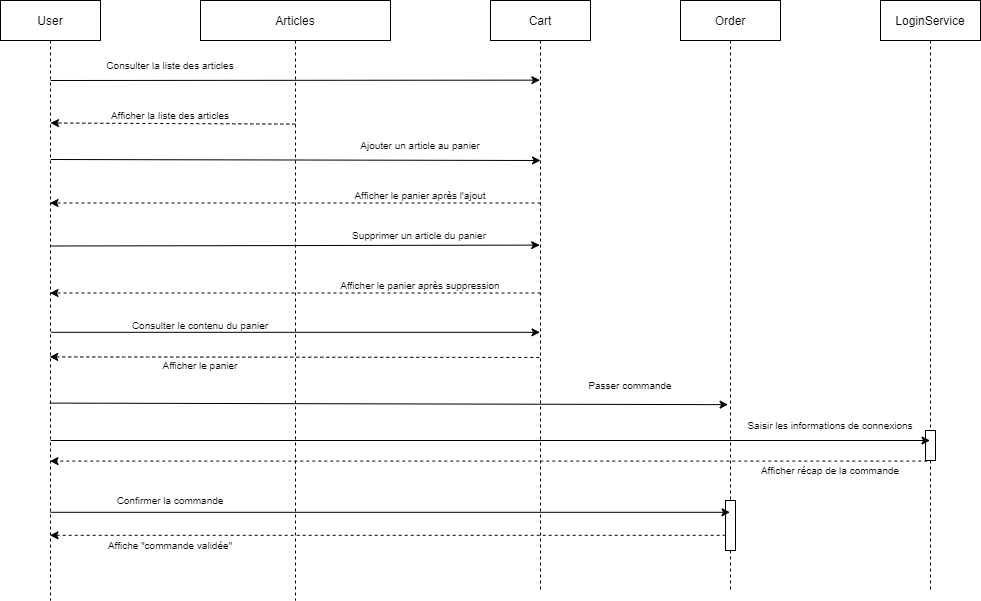

The diagram above was exported from draw.io. Its source (the exported page's mxGraphModel, read from the mxfile embedded in the PNG):
<mxGraphModel dx="900" dy="538" grid="1" gridSize="10" guides="1" tooltips="1" connect="1" arrows="1" fold="1" page="1" pageScale="1" pageWidth="827" pageHeight="1169" math="0" shadow="0">
  <root>
    <mxCell id="0" />
    <mxCell id="1" parent="0" />
    <mxCell id="s66h8QrW4Y4FNCJWDYIv-1" value="User" style="shape=umlLifeline;perimeter=lifelinePerimeter;container=1;collapsible=0;recursiveResize=0;rounded=0;shadow=0;strokeWidth=1;" vertex="1" parent="1">
      <mxGeometry x="50" y="20" width="100" height="600" as="geometry" />
    </mxCell>
    <mxCell id="s66h8QrW4Y4FNCJWDYIv-2" value="Articles" style="shape=umlLifeline;perimeter=lifelinePerimeter;container=1;collapsible=0;recursiveResize=0;rounded=0;shadow=0;strokeWidth=1;" vertex="1" parent="1">
      <mxGeometry x="250" y="20" width="190" height="600" as="geometry" />
    </mxCell>
    <mxCell id="s66h8QrW4Y4FNCJWDYIv-3" value="" style="endArrow=classic;html=1;rounded=0;fontSize=10;exitX=0.516;exitY=0.535;exitDx=0;exitDy=0;exitPerimeter=0;entryX=0.5;entryY=0.532;entryDx=0;entryDy=0;entryPerimeter=0;" edge="1" parent="s66h8QrW4Y4FNCJWDYIv-2">
      <mxGeometry width="50" height="50" relative="1" as="geometry">
        <mxPoint x="-149.20000000000007" y="245.5" as="sourcePoint" />
        <mxPoint x="339.2" y="244.60000000000002" as="targetPoint" />
      </mxGeometry>
    </mxCell>
    <mxCell id="s66h8QrW4Y4FNCJWDYIv-4" value="&lt;font style=&quot;font-size: 10px&quot;&gt;Supprimer un article du panier&lt;/font&gt;" style="text;html=1;strokeColor=none;fillColor=none;align=center;verticalAlign=middle;whiteSpace=wrap;rounded=0;" vertex="1" parent="s66h8QrW4Y4FNCJWDYIv-2">
      <mxGeometry x="99.19999999999997" y="220" width="240" height="30" as="geometry" />
    </mxCell>
    <mxCell id="s66h8QrW4Y4FNCJWDYIv-5" value="Cart" style="shape=umlLifeline;perimeter=lifelinePerimeter;container=1;collapsible=0;recursiveResize=0;rounded=0;shadow=0;strokeWidth=1;" vertex="1" parent="1">
      <mxGeometry x="540" y="20" width="100" height="590" as="geometry" />
    </mxCell>
    <mxCell id="s66h8QrW4Y4FNCJWDYIv-6" value="Order" style="shape=umlLifeline;perimeter=lifelinePerimeter;container=1;collapsible=0;recursiveResize=0;rounded=0;shadow=0;strokeWidth=1;" vertex="1" parent="1">
      <mxGeometry x="730" y="20" width="100" height="590" as="geometry" />
    </mxCell>
    <mxCell id="s66h8QrW4Y4FNCJWDYIv-7" value="" style="points=[];perimeter=orthogonalPerimeter;rounded=0;shadow=0;strokeWidth=1;" vertex="1" parent="s66h8QrW4Y4FNCJWDYIv-6">
      <mxGeometry x="45" y="500" width="10" height="50" as="geometry" />
    </mxCell>
    <mxCell id="s66h8QrW4Y4FNCJWDYIv-8" value="" style="endArrow=classic;html=1;rounded=0;exitX=0.501;exitY=0.265;exitDx=0;exitDy=0;exitPerimeter=0;entryX=1;entryY=1;entryDx=0;entryDy=0;" edge="1" parent="1" source="s66h8QrW4Y4FNCJWDYIv-1" target="s66h8QrW4Y4FNCJWDYIv-15">
      <mxGeometry width="50" height="50" relative="1" as="geometry">
        <mxPoint x="180" y="250" as="sourcePoint" />
        <mxPoint x="230" y="200" as="targetPoint" />
      </mxGeometry>
    </mxCell>
    <mxCell id="s66h8QrW4Y4FNCJWDYIv-9" value="&lt;font style=&quot;font-size: 10px&quot;&gt;Consulter la liste des articles&lt;/font&gt;" style="text;html=1;strokeColor=none;fillColor=none;align=center;verticalAlign=middle;whiteSpace=wrap;rounded=0;" vertex="1" parent="1">
      <mxGeometry x="100" y="70" width="240" height="30" as="geometry" />
    </mxCell>
    <mxCell id="s66h8QrW4Y4FNCJWDYIv-10" value="" style="endArrow=classic;html=1;rounded=0;fontSize=10;exitX=0.499;exitY=0.206;exitDx=0;exitDy=0;exitPerimeter=0;dashed=1;entryX=0;entryY=0.75;entryDx=0;entryDy=0;" edge="1" parent="1" source="s66h8QrW4Y4FNCJWDYIv-2" target="s66h8QrW4Y4FNCJWDYIv-11">
      <mxGeometry width="50" height="50" relative="1" as="geometry">
        <mxPoint x="180" y="240" as="sourcePoint" />
        <mxPoint x="230" y="190" as="targetPoint" />
      </mxGeometry>
    </mxCell>
    <mxCell id="s66h8QrW4Y4FNCJWDYIv-11" value="&lt;font style=&quot;font-size: 10px&quot;&gt;Afficher la liste des articles&lt;/font&gt;" style="text;html=1;strokeColor=none;fillColor=none;align=center;verticalAlign=middle;whiteSpace=wrap;rounded=0;" vertex="1" parent="1">
      <mxGeometry x="100" y="120" width="240" height="30" as="geometry" />
    </mxCell>
    <mxCell id="s66h8QrW4Y4FNCJWDYIv-12" value="" style="endArrow=classic;html=1;rounded=0;fontSize=10;exitX=0;exitY=1;exitDx=0;exitDy=0;entryX=0.494;entryY=0.135;entryDx=0;entryDy=0;entryPerimeter=0;" edge="1" parent="1" source="s66h8QrW4Y4FNCJWDYIv-9" target="s66h8QrW4Y4FNCJWDYIv-5">
      <mxGeometry width="50" height="50" relative="1" as="geometry">
        <mxPoint x="180" y="240" as="sourcePoint" />
        <mxPoint x="230" y="190" as="targetPoint" />
      </mxGeometry>
    </mxCell>
    <mxCell id="s66h8QrW4Y4FNCJWDYIv-13" value="" style="endArrow=classic;html=1;rounded=0;fontSize=10;exitX=1;exitY=0.75;exitDx=0;exitDy=0;dashed=1;" edge="1" parent="1" source="s66h8QrW4Y4FNCJWDYIv-14" target="s66h8QrW4Y4FNCJWDYIv-1">
      <mxGeometry width="50" height="50" relative="1" as="geometry">
        <mxPoint x="450" y="230" as="sourcePoint" />
        <mxPoint x="500" y="180" as="targetPoint" />
      </mxGeometry>
    </mxCell>
    <mxCell id="s66h8QrW4Y4FNCJWDYIv-14" value="&lt;font style=&quot;font-size: 10px&quot;&gt;Afficher le panier après l'ajout&lt;/font&gt;" style="text;html=1;strokeColor=none;fillColor=none;align=center;verticalAlign=middle;whiteSpace=wrap;rounded=0;" vertex="1" parent="1">
      <mxGeometry x="350" y="200" width="240" height="30" as="geometry" />
    </mxCell>
    <mxCell id="s66h8QrW4Y4FNCJWDYIv-15" value="&lt;font style=&quot;font-size: 10px&quot;&gt;Ajouter un article au panier&lt;/font&gt;" style="text;html=1;strokeColor=none;fillColor=none;align=center;verticalAlign=middle;whiteSpace=wrap;rounded=0;" vertex="1" parent="1">
      <mxGeometry x="350" y="150" width="240" height="30" as="geometry" />
    </mxCell>
    <mxCell id="s66h8QrW4Y4FNCJWDYIv-16" value="" style="endArrow=classic;html=1;rounded=0;fontSize=10;exitX=1;exitY=0.75;exitDx=0;exitDy=0;dashed=1;" edge="1" parent="1" source="s66h8QrW4Y4FNCJWDYIv-17">
      <mxGeometry width="50" height="50" relative="1" as="geometry">
        <mxPoint x="450" y="320" as="sourcePoint" />
        <mxPoint x="99.5" y="312.5" as="targetPoint" />
      </mxGeometry>
    </mxCell>
    <mxCell id="s66h8QrW4Y4FNCJWDYIv-17" value="&lt;font style=&quot;font-size: 10px&quot;&gt;Afficher le panier après suppression&lt;/font&gt;" style="text;html=1;strokeColor=none;fillColor=none;align=center;verticalAlign=middle;whiteSpace=wrap;rounded=0;" vertex="1" parent="1">
      <mxGeometry x="350" y="290" width="240" height="30" as="geometry" />
    </mxCell>
    <mxCell id="s66h8QrW4Y4FNCJWDYIv-18" value="" style="endArrow=classic;html=1;rounded=0;fontSize=10;exitX=0.508;exitY=0.553;exitDx=0;exitDy=0;exitPerimeter=0;" edge="1" parent="1" source="s66h8QrW4Y4FNCJWDYIv-1" target="s66h8QrW4Y4FNCJWDYIv-5">
      <mxGeometry width="50" height="50" relative="1" as="geometry">
        <mxPoint x="440" y="480" as="sourcePoint" />
        <mxPoint x="490" y="430" as="targetPoint" />
      </mxGeometry>
    </mxCell>
    <mxCell id="s66h8QrW4Y4FNCJWDYIv-19" value="&lt;font style=&quot;font-size: 10px&quot;&gt;Consulter le contenu du panier&lt;/font&gt;" style="text;html=1;strokeColor=none;fillColor=none;align=center;verticalAlign=middle;whiteSpace=wrap;rounded=0;" vertex="1" parent="1">
      <mxGeometry x="130" y="330" width="240" height="30" as="geometry" />
    </mxCell>
    <mxCell id="s66h8QrW4Y4FNCJWDYIv-20" value="" style="endArrow=classic;html=1;rounded=0;fontSize=10;exitX=0.488;exitY=0.605;exitDx=0;exitDy=0;exitPerimeter=0;entryX=0.492;entryY=0.594;entryDx=0;entryDy=0;entryPerimeter=0;dashed=1;" edge="1" parent="1" source="s66h8QrW4Y4FNCJWDYIv-5" target="s66h8QrW4Y4FNCJWDYIv-1">
      <mxGeometry width="50" height="50" relative="1" as="geometry">
        <mxPoint x="440" y="480" as="sourcePoint" />
        <mxPoint x="490" y="430" as="targetPoint" />
      </mxGeometry>
    </mxCell>
    <mxCell id="s66h8QrW4Y4FNCJWDYIv-21" value="&lt;font style=&quot;font-size: 10px&quot;&gt;Afficher le panier&lt;/font&gt;" style="text;html=1;strokeColor=none;fillColor=none;align=center;verticalAlign=middle;whiteSpace=wrap;rounded=0;" vertex="1" parent="1">
      <mxGeometry x="130" y="370" width="240" height="30" as="geometry" />
    </mxCell>
    <mxCell id="s66h8QrW4Y4FNCJWDYIv-22" value="LoginService" style="shape=umlLifeline;perimeter=lifelinePerimeter;container=1;collapsible=0;recursiveResize=0;rounded=0;shadow=0;strokeWidth=1;" vertex="1" parent="1">
      <mxGeometry x="930" y="20" width="100" height="590" as="geometry" />
    </mxCell>
    <mxCell id="s66h8QrW4Y4FNCJWDYIv-23" value="" style="points=[];perimeter=orthogonalPerimeter;rounded=0;shadow=0;strokeWidth=1;" vertex="1" parent="s66h8QrW4Y4FNCJWDYIv-22">
      <mxGeometry x="45" y="430" width="10" height="30" as="geometry" />
    </mxCell>
    <mxCell id="s66h8QrW4Y4FNCJWDYIv-24" value="" style="endArrow=classic;html=1;rounded=0;fontSize=10;exitX=0.492;exitY=0.671;exitDx=0;exitDy=0;exitPerimeter=0;entryX=0.476;entryY=0.685;entryDx=0;entryDy=0;entryPerimeter=0;" edge="1" parent="1" source="s66h8QrW4Y4FNCJWDYIv-1" target="s66h8QrW4Y4FNCJWDYIv-6">
      <mxGeometry width="50" height="50" relative="1" as="geometry">
        <mxPoint x="530" y="360" as="sourcePoint" />
        <mxPoint x="690" y="423" as="targetPoint" />
      </mxGeometry>
    </mxCell>
    <mxCell id="s66h8QrW4Y4FNCJWDYIv-25" value="&lt;font style=&quot;font-size: 10px&quot;&gt;Passer commande&lt;/font&gt;" style="text;html=1;strokeColor=none;fillColor=none;align=center;verticalAlign=middle;whiteSpace=wrap;rounded=0;" vertex="1" parent="1">
      <mxGeometry x="560" y="390" width="240" height="30" as="geometry" />
    </mxCell>
    <mxCell id="s66h8QrW4Y4FNCJWDYIv-26" value="" style="endArrow=classic;html=1;rounded=0;fontSize=10;" edge="1" parent="1" target="s66h8QrW4Y4FNCJWDYIv-22">
      <mxGeometry width="50" height="50" relative="1" as="geometry">
        <mxPoint x="100" y="460" as="sourcePoint" />
        <mxPoint x="750" y="300" as="targetPoint" />
      </mxGeometry>
    </mxCell>
    <mxCell id="s66h8QrW4Y4FNCJWDYIv-27" value="&lt;span style=&quot;font-size: 10px;&quot;&gt;Saisir les informations de connexions&lt;/span&gt;" style="text;html=1;strokeColor=none;fillColor=none;align=center;verticalAlign=middle;whiteSpace=wrap;rounded=0;" vertex="1" parent="1">
      <mxGeometry x="760" y="430" width="240" height="30" as="geometry" />
    </mxCell>
    <mxCell id="s66h8QrW4Y4FNCJWDYIv-28" value="" style="endArrow=classic;html=1;rounded=0;fontSize=10;exitX=0.18;exitY=1.02;exitDx=0;exitDy=0;exitPerimeter=0;dashed=1;" edge="1" parent="1" source="s66h8QrW4Y4FNCJWDYIv-23" target="s66h8QrW4Y4FNCJWDYIv-1">
      <mxGeometry width="50" height="50" relative="1" as="geometry">
        <mxPoint x="620" y="350" as="sourcePoint" />
        <mxPoint x="670" y="300" as="targetPoint" />
      </mxGeometry>
    </mxCell>
    <mxCell id="s66h8QrW4Y4FNCJWDYIv-29" value="&lt;font style=&quot;font-size: 10px&quot;&gt;Afficher récap de la commande&lt;/font&gt;" style="text;html=1;strokeColor=none;fillColor=none;align=center;verticalAlign=middle;whiteSpace=wrap;rounded=0;" vertex="1" parent="1">
      <mxGeometry x="760" y="475" width="240" height="30" as="geometry" />
    </mxCell>
    <mxCell id="s66h8QrW4Y4FNCJWDYIv-30" value="" style="endArrow=classic;html=1;rounded=0;fontSize=10;exitX=0.5;exitY=0.853;exitDx=0;exitDy=0;exitPerimeter=0;" edge="1" parent="1" source="s66h8QrW4Y4FNCJWDYIv-1" target="s66h8QrW4Y4FNCJWDYIv-6">
      <mxGeometry width="50" height="50" relative="1" as="geometry">
        <mxPoint x="520" y="350" as="sourcePoint" />
        <mxPoint x="570" y="300" as="targetPoint" />
      </mxGeometry>
    </mxCell>
    <mxCell id="s66h8QrW4Y4FNCJWDYIv-31" value="&lt;font style=&quot;font-size: 10px&quot;&gt;Confirmer la commande&lt;/font&gt;" style="text;html=1;strokeColor=none;fillColor=none;align=center;verticalAlign=middle;whiteSpace=wrap;rounded=0;" vertex="1" parent="1">
      <mxGeometry x="100" y="505" width="240" height="30" as="geometry" />
    </mxCell>
    <mxCell id="s66h8QrW4Y4FNCJWDYIv-32" value="" style="endArrow=classic;html=1;rounded=0;fontSize=10;exitX=0.02;exitY=0.696;exitDx=0;exitDy=0;exitPerimeter=0;dashed=1;" edge="1" parent="1" source="s66h8QrW4Y4FNCJWDYIv-7" target="s66h8QrW4Y4FNCJWDYIv-1">
      <mxGeometry width="50" height="50" relative="1" as="geometry">
        <mxPoint x="330" y="680" as="sourcePoint" />
        <mxPoint x="380" y="630" as="targetPoint" />
      </mxGeometry>
    </mxCell>
    <mxCell id="s66h8QrW4Y4FNCJWDYIv-33" value="&lt;span style=&quot;font-size: 10px&quot;&gt;Affiche &quot;commande validée&quot;&lt;/span&gt;" style="text;html=1;strokeColor=none;fillColor=none;align=center;verticalAlign=middle;whiteSpace=wrap;rounded=0;" vertex="1" parent="1">
      <mxGeometry x="100" y="550" width="240" height="30" as="geometry" />
    </mxCell>
  </root>
</mxGraphModel>